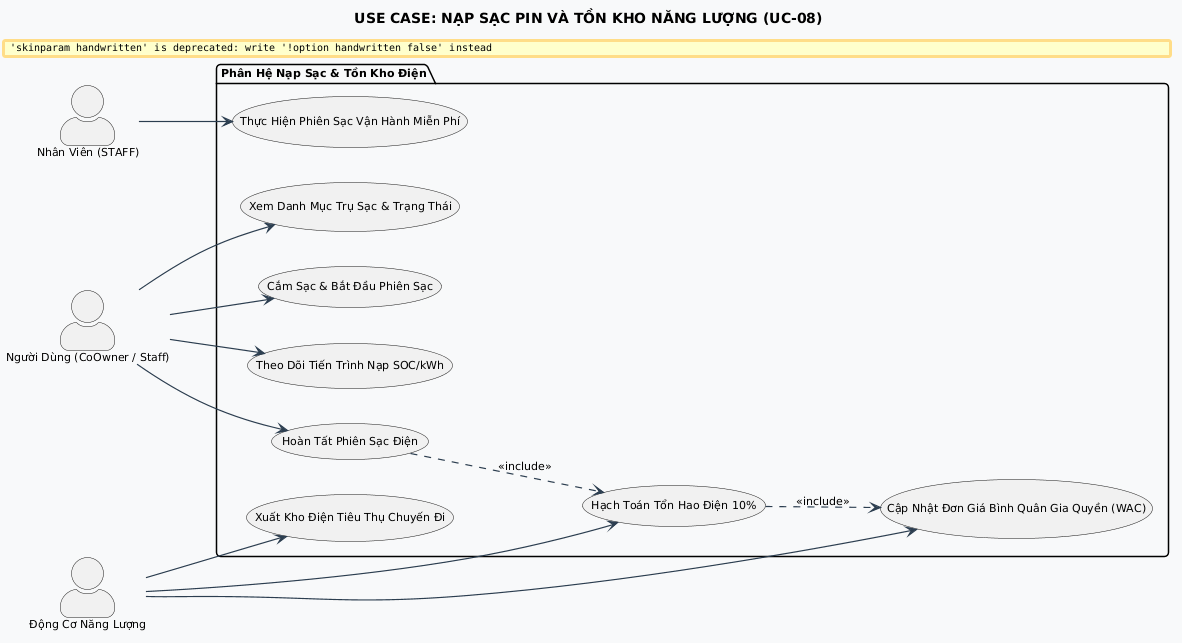

The diagram above was rendered by PlantUML. Its source (embedded in the PNG):
@startuml
title USE CASE: NẠP SẠC PIN VÀ TỒN KHO NĂNG LƯỢNG (UC-08)

skinparam backgroundColor #FFFFFF
skinparam defaultFontName "Segoe UI"
skinparam defaultFontSize 11
skinparam roundCorner 8
skinparam shadowing false
skinparam handwritten false
skinparam ArrowColor #2C3E50
skinparam ArrowThickness 1.2
skinparam actorStyle awesome


left to right direction

actor "Người Dùng (CoOwner / Staff)" as User
actor "Nhân Viên (STAFF)" as Staff
actor "Động Cơ Năng Lượng" as Engine

package "Phân Hệ Nạp Sạc & Tồn Kho Điện" #F8F9FA {
    usecase "Xem Danh Mục Trụ Sạc & Trạng Thái" as UC_ViewStations
    usecase "Cắm Sạc & Bắt Đầu Phiên Sạc" as UC_StartCharge
    usecase "Theo Dõi Tiến Trình Nạp SOC/kWh" as UC_MonitorCharge
    usecase "Hoàn Tất Phiên Sạc Điện" as UC_StopCharge
    usecase "Thực Hiện Phiên Sạc Vận Hành Miễn Phí" as UC_StaffCharge
    usecase "Hạch Toán Tổn Hao Điện 10%" as UC_CalcLoss
    usecase "Cập Nhật Đơn Giá Bình Quân Gia Quyền (WAC)" as UC_UpdateWAC
    usecase "Xuất Kho Điện Tiêu Thụ Chuyến Đi" as UC_DeductTripEnergy
}

User --> UC_ViewStations
User --> UC_StartCharge
User --> UC_MonitorCharge
User --> UC_StopCharge

Staff --> UC_StaffCharge

Engine --> UC_CalcLoss
Engine --> UC_UpdateWAC
Engine --> UC_DeductTripEnergy

UC_StopCharge ..> UC_CalcLoss : <<include>>
UC_CalcLoss ..> UC_UpdateWAC : <<include>>
@enduml